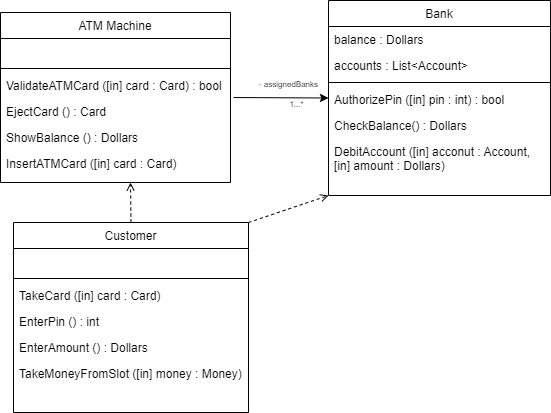

The diagram above was exported from draw.io. Its source (the exported page's mxGraphModel, read from the mxfile embedded in the PNG):
<mxGraphModel dx="819" dy="445" grid="1" gridSize="10" guides="1" tooltips="1" connect="1" arrows="1" fold="1" page="1" pageScale="1" pageWidth="827" pageHeight="1169" math="0" shadow="0">
  <root>
    <mxCell id="WIyWlLk6GJQsqaUBKTNV-0" />
    <mxCell id="WIyWlLk6GJQsqaUBKTNV-1" parent="WIyWlLk6GJQsqaUBKTNV-0" />
    <mxCell id="jKxV7dUNlc137kOL8-P1-0" value="Customer" style="swimlane;fontStyle=0;align=center;verticalAlign=top;childLayout=stackLayout;horizontal=1;startSize=26;horizontalStack=0;resizeParent=1;resizeLast=0;collapsible=1;marginBottom=0;rounded=0;shadow=0;strokeWidth=1;" vertex="1" parent="WIyWlLk6GJQsqaUBKTNV-1">
      <mxGeometry x="323" y="760" width="235" height="190" as="geometry">
        <mxRectangle x="130" y="380" width="160" height="26" as="alternateBounds" />
      </mxGeometry>
    </mxCell>
    <mxCell id="jKxV7dUNlc137kOL8-P1-2" value=" " style="text;align=left;verticalAlign=top;spacingLeft=4;spacingRight=4;overflow=hidden;rotatable=0;points=[[0,0.5],[1,0.5]];portConstraint=eastwest;rounded=0;shadow=0;html=0;" vertex="1" parent="jKxV7dUNlc137kOL8-P1-0">
      <mxGeometry y="26" width="235" height="26" as="geometry" />
    </mxCell>
    <mxCell id="jKxV7dUNlc137kOL8-P1-3" value="" style="line;html=1;strokeWidth=1;align=left;verticalAlign=middle;spacingTop=-1;spacingLeft=3;spacingRight=3;rotatable=0;labelPosition=right;points=[];portConstraint=eastwest;" vertex="1" parent="jKxV7dUNlc137kOL8-P1-0">
      <mxGeometry y="52" width="235" height="8" as="geometry" />
    </mxCell>
    <mxCell id="jKxV7dUNlc137kOL8-P1-6" value="TakeCard ([in] card : Card)" style="text;align=left;verticalAlign=top;spacingLeft=4;spacingRight=4;overflow=hidden;rotatable=0;points=[[0,0.5],[1,0.5]];portConstraint=eastwest;" vertex="1" parent="jKxV7dUNlc137kOL8-P1-0">
      <mxGeometry y="60" width="235" height="26" as="geometry" />
    </mxCell>
    <mxCell id="jKxV7dUNlc137kOL8-P1-7" value="EnterPin () : int" style="text;align=left;verticalAlign=top;spacingLeft=4;spacingRight=4;overflow=hidden;rotatable=0;points=[[0,0.5],[1,0.5]];portConstraint=eastwest;" vertex="1" parent="jKxV7dUNlc137kOL8-P1-0">
      <mxGeometry y="86" width="235" height="26" as="geometry" />
    </mxCell>
    <mxCell id="jKxV7dUNlc137kOL8-P1-8" value="EnterAmount () : Dollars" style="text;align=left;verticalAlign=top;spacingLeft=4;spacingRight=4;overflow=hidden;rotatable=0;points=[[0,0.5],[1,0.5]];portConstraint=eastwest;" vertex="1" parent="jKxV7dUNlc137kOL8-P1-0">
      <mxGeometry y="112" width="235" height="26" as="geometry" />
    </mxCell>
    <mxCell id="jKxV7dUNlc137kOL8-P1-9" value="TakeMoneyFromSlot ([in] money : Money)" style="text;align=left;verticalAlign=top;spacingLeft=4;spacingRight=4;overflow=hidden;rotatable=0;points=[[0,0.5],[1,0.5]];portConstraint=eastwest;" vertex="1" parent="jKxV7dUNlc137kOL8-P1-0">
      <mxGeometry y="138" width="235" height="26" as="geometry" />
    </mxCell>
    <mxCell id="jKxV7dUNlc137kOL8-P1-10" value="ATM Machine" style="swimlane;fontStyle=0;align=center;verticalAlign=top;childLayout=stackLayout;horizontal=1;startSize=26;horizontalStack=0;resizeParent=1;resizeLast=0;collapsible=1;marginBottom=0;rounded=0;shadow=0;strokeWidth=1;" vertex="1" parent="WIyWlLk6GJQsqaUBKTNV-1">
      <mxGeometry x="310" y="550" width="230" height="170" as="geometry">
        <mxRectangle x="130" y="380" width="160" height="26" as="alternateBounds" />
      </mxGeometry>
    </mxCell>
    <mxCell id="jKxV7dUNlc137kOL8-P1-11" value=" " style="text;align=left;verticalAlign=top;spacingLeft=4;spacingRight=4;overflow=hidden;rotatable=0;points=[[0,0.5],[1,0.5]];portConstraint=eastwest;" vertex="1" parent="jKxV7dUNlc137kOL8-P1-10">
      <mxGeometry y="26" width="230" height="26" as="geometry" />
    </mxCell>
    <mxCell id="jKxV7dUNlc137kOL8-P1-13" value="" style="line;html=1;strokeWidth=1;align=left;verticalAlign=middle;spacingTop=-1;spacingLeft=3;spacingRight=3;rotatable=0;labelPosition=right;points=[];portConstraint=eastwest;" vertex="1" parent="jKxV7dUNlc137kOL8-P1-10">
      <mxGeometry y="52" width="230" height="8" as="geometry" />
    </mxCell>
    <mxCell id="jKxV7dUNlc137kOL8-P1-15" value="ValidateATMCard ([in] card : Card) : bool" style="text;align=left;verticalAlign=top;spacingLeft=4;spacingRight=4;overflow=hidden;rotatable=0;points=[[0,0.5],[1,0.5]];portConstraint=eastwest;" vertex="1" parent="jKxV7dUNlc137kOL8-P1-10">
      <mxGeometry y="60" width="230" height="26" as="geometry" />
    </mxCell>
    <mxCell id="jKxV7dUNlc137kOL8-P1-16" value="EjectCard () : Card" style="text;align=left;verticalAlign=top;spacingLeft=4;spacingRight=4;overflow=hidden;rotatable=0;points=[[0,0.5],[1,0.5]];portConstraint=eastwest;" vertex="1" parent="jKxV7dUNlc137kOL8-P1-10">
      <mxGeometry y="86" width="230" height="26" as="geometry" />
    </mxCell>
    <mxCell id="jKxV7dUNlc137kOL8-P1-17" value="ShowBalance () : Dollars" style="text;align=left;verticalAlign=top;spacingLeft=4;spacingRight=4;overflow=hidden;rotatable=0;points=[[0,0.5],[1,0.5]];portConstraint=eastwest;" vertex="1" parent="jKxV7dUNlc137kOL8-P1-10">
      <mxGeometry y="112" width="230" height="26" as="geometry" />
    </mxCell>
    <mxCell id="jKxV7dUNlc137kOL8-P1-30" value="InsertATMCard ([in] card : Card)" style="text;align=left;verticalAlign=top;spacingLeft=4;spacingRight=4;overflow=hidden;rotatable=0;points=[[0,0.5],[1,0.5]];portConstraint=eastwest;" vertex="1" parent="jKxV7dUNlc137kOL8-P1-10">
      <mxGeometry y="138" width="230" height="26" as="geometry" />
    </mxCell>
    <mxCell id="jKxV7dUNlc137kOL8-P1-18" value="Bank" style="swimlane;fontStyle=0;align=center;verticalAlign=top;childLayout=stackLayout;horizontal=1;startSize=26;horizontalStack=0;resizeParent=1;resizeLast=0;collapsible=1;marginBottom=0;rounded=0;shadow=0;strokeWidth=1;" vertex="1" parent="WIyWlLk6GJQsqaUBKTNV-1">
      <mxGeometry x="638" y="538" width="222" height="195" as="geometry">
        <mxRectangle x="130" y="380" width="160" height="26" as="alternateBounds" />
      </mxGeometry>
    </mxCell>
    <mxCell id="jKxV7dUNlc137kOL8-P1-19" value="balance : Dollars" style="text;align=left;verticalAlign=top;spacingLeft=4;spacingRight=4;overflow=hidden;rotatable=0;points=[[0,0.5],[1,0.5]];portConstraint=eastwest;" vertex="1" parent="jKxV7dUNlc137kOL8-P1-18">
      <mxGeometry y="26" width="222" height="26" as="geometry" />
    </mxCell>
    <mxCell id="jKxV7dUNlc137kOL8-P1-32" value="accounts : List&lt;Account&gt;" style="text;align=left;verticalAlign=top;spacingLeft=4;spacingRight=4;overflow=hidden;rotatable=0;points=[[0,0.5],[1,0.5]];portConstraint=eastwest;" vertex="1" parent="jKxV7dUNlc137kOL8-P1-18">
      <mxGeometry y="52" width="222" height="26" as="geometry" />
    </mxCell>
    <mxCell id="jKxV7dUNlc137kOL8-P1-21" value="" style="line;html=1;strokeWidth=1;align=left;verticalAlign=middle;spacingTop=-1;spacingLeft=3;spacingRight=3;rotatable=0;labelPosition=right;points=[];portConstraint=eastwest;" vertex="1" parent="jKxV7dUNlc137kOL8-P1-18">
      <mxGeometry y="78" width="222" height="8" as="geometry" />
    </mxCell>
    <mxCell id="jKxV7dUNlc137kOL8-P1-22" value="AuthorizePin ([in] pin : int) : bool" style="text;align=left;verticalAlign=top;spacingLeft=4;spacingRight=4;overflow=hidden;rotatable=0;points=[[0,0.5],[1,0.5]];portConstraint=eastwest;" vertex="1" parent="jKxV7dUNlc137kOL8-P1-18">
      <mxGeometry y="86" width="222" height="26" as="geometry" />
    </mxCell>
    <mxCell id="jKxV7dUNlc137kOL8-P1-23" value="CheckBalance() : Dollars" style="text;align=left;verticalAlign=top;spacingLeft=4;spacingRight=4;overflow=hidden;rotatable=0;points=[[0,0.5],[1,0.5]];portConstraint=eastwest;" vertex="1" parent="jKxV7dUNlc137kOL8-P1-18">
      <mxGeometry y="112" width="222" height="26" as="geometry" />
    </mxCell>
    <mxCell id="jKxV7dUNlc137kOL8-P1-24" value="DebitAccount ([in] acconut : Account,&#10;[in] amount : Dollars)" style="text;align=left;verticalAlign=top;spacingLeft=4;spacingRight=4;overflow=hidden;rotatable=0;points=[[0,0.5],[1,0.5]];portConstraint=eastwest;" vertex="1" parent="jKxV7dUNlc137kOL8-P1-18">
      <mxGeometry y="138" width="222" height="32" as="geometry" />
    </mxCell>
    <mxCell id="jKxV7dUNlc137kOL8-P1-25" value="" style="endArrow=classic;html=1;rounded=0;entryX=0;entryY=0.5;entryDx=0;entryDy=0;exitX=1.013;exitY=-0.038;exitDx=0;exitDy=0;exitPerimeter=0;" edge="1" parent="WIyWlLk6GJQsqaUBKTNV-1" source="jKxV7dUNlc137kOL8-P1-16" target="jKxV7dUNlc137kOL8-P1-18">
      <mxGeometry width="50" height="50" relative="1" as="geometry">
        <mxPoint x="500" y="710" as="sourcePoint" />
        <mxPoint x="550" y="660" as="targetPoint" />
      </mxGeometry>
    </mxCell>
    <mxCell id="jKxV7dUNlc137kOL8-P1-26" value="- assignedBanks" style="text;html=1;align=center;verticalAlign=middle;resizable=0;points=[];autosize=1;strokeColor=none;fillColor=none;fontSize=8;" vertex="1" parent="WIyWlLk6GJQsqaUBKTNV-1">
      <mxGeometry x="558" y="612" width="80" height="20" as="geometry" />
    </mxCell>
    <mxCell id="jKxV7dUNlc137kOL8-P1-27" value="1...*" style="text;html=1;align=center;verticalAlign=middle;resizable=0;points=[];autosize=1;strokeColor=none;fillColor=none;fontSize=8;" vertex="1" parent="WIyWlLk6GJQsqaUBKTNV-1">
      <mxGeometry x="586" y="632" width="40" height="20" as="geometry" />
    </mxCell>
    <mxCell id="jKxV7dUNlc137kOL8-P1-28" value="" style="endArrow=open;html=1;rounded=0;exitX=0.5;exitY=0;exitDx=0;exitDy=0;dashed=1;endFill=0;" edge="1" parent="WIyWlLk6GJQsqaUBKTNV-1" source="jKxV7dUNlc137kOL8-P1-0">
      <mxGeometry width="50" height="50" relative="1" as="geometry">
        <mxPoint x="500" y="770" as="sourcePoint" />
        <mxPoint x="440" y="720" as="targetPoint" />
      </mxGeometry>
    </mxCell>
    <mxCell id="jKxV7dUNlc137kOL8-P1-29" value="" style="endArrow=open;html=1;rounded=0;entryX=0;entryY=1;entryDx=0;entryDy=0;exitX=1;exitY=0;exitDx=0;exitDy=0;dashed=1;endFill=0;" edge="1" parent="WIyWlLk6GJQsqaUBKTNV-1" source="jKxV7dUNlc137kOL8-P1-0" target="jKxV7dUNlc137kOL8-P1-18">
      <mxGeometry width="50" height="50" relative="1" as="geometry">
        <mxPoint x="450" y="770" as="sourcePoint" />
        <mxPoint x="452" y="726" as="targetPoint" />
      </mxGeometry>
    </mxCell>
  </root>
</mxGraphModel>